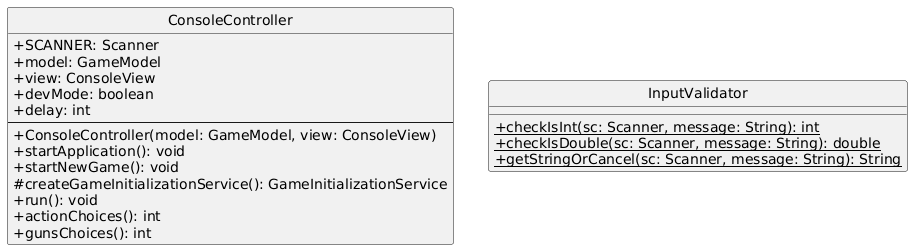

The diagram above was rendered by PlantUML. Its source (embedded in the PNG):
@startuml
skinparam classAttributeIconSize 0
hide circle

class ConsoleController {
  +SCANNER: Scanner
  +model: GameModel
  +view: ConsoleView
  +devMode: boolean
  +delay: int
  --
  +ConsoleController(model: GameModel, view: ConsoleView)
  +startApplication(): void
  +startNewGame(): void
  #createGameInitializationService(): GameInitializationService
  +run(): void
  +actionChoices(): int
  +gunsChoices(): int
}

class InputValidator {
  +{static} checkIsInt(sc: Scanner, message: String): int
  +{static} checkIsDouble(sc: Scanner, message: String): double
  +{static} getStringOrCancel(sc: Scanner, message: String): String
}
@enduml